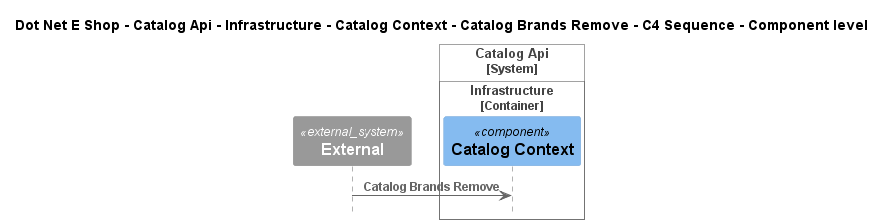

The diagram above was rendered by PlantUML. Its source (embedded in the PNG):
@startuml
!include ..\..\..\..\..\..\..\..\..\.c4s\C4_Sequence.puml

title Dot Net E Shop - Catalog Api - Infrastructure - Catalog Context - Catalog Brands Remove - C4 Sequence - Component level

System_Ext(C4InterFlow.SoftwareSystems.ExternalSystem, "External", "")

System_Boundary(DotNetEShop.SoftwareSystems.CatalogApi, "Catalog Api")
    
Container_Boundary(DotNetEShop.SoftwareSystems.CatalogApi.Containers.Infrastructure, "Infrastructure")
    Component(DotNetEShop.SoftwareSystems.CatalogApi.Containers.Infrastructure.Components.CatalogContext, "Catalog Context", "", "")
Boundary_End()
Boundary_End()

Rel(C4InterFlow.SoftwareSystems.ExternalSystem, DotNetEShop.SoftwareSystems.CatalogApi.Containers.Infrastructure.Components.CatalogContext, "Catalog Brands Remove")


@enduml